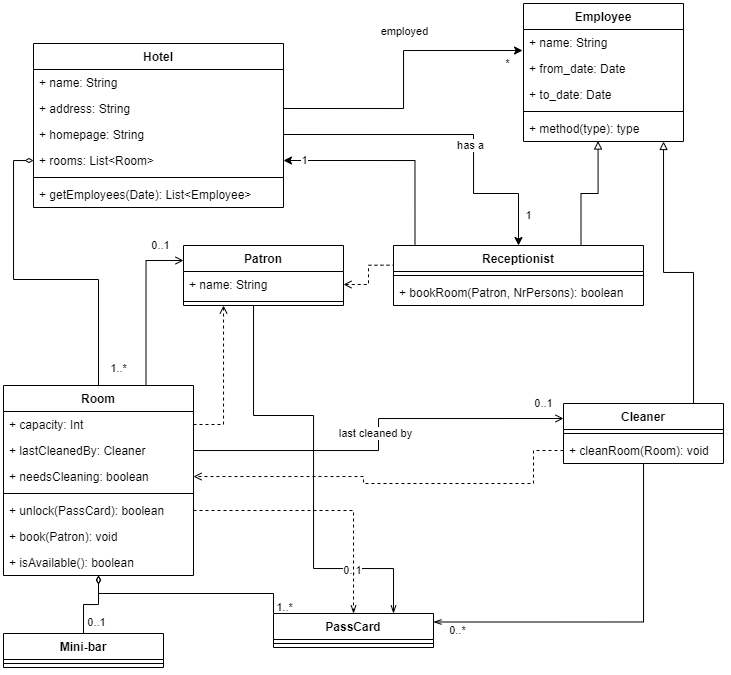

The diagram above was exported from draw.io. Its source (the exported page's mxGraphModel, read from the mxfile embedded in the PNG):
<mxGraphModel dx="981" dy="508" grid="1" gridSize="10" guides="1" tooltips="1" connect="1" arrows="1" fold="1" page="1" pageScale="1" pageWidth="827" pageHeight="1169" math="0" shadow="0">
  <root>
    <mxCell id="0" />
    <mxCell id="1" parent="0" />
    <mxCell id="Ar3dDun2k1TsgKRNxR76-1" value="Hotel" style="swimlane;fontStyle=1;align=center;verticalAlign=top;childLayout=stackLayout;horizontal=1;startSize=26;horizontalStack=0;resizeParent=1;resizeParentMax=0;resizeLast=0;collapsible=1;marginBottom=0;" vertex="1" parent="1">
      <mxGeometry x="80" y="240" width="250" height="164" as="geometry" />
    </mxCell>
    <mxCell id="Ar3dDun2k1TsgKRNxR76-2" value="+ name: String" style="text;strokeColor=none;fillColor=none;align=left;verticalAlign=top;spacingLeft=4;spacingRight=4;overflow=hidden;rotatable=0;points=[[0,0.5],[1,0.5]];portConstraint=eastwest;" vertex="1" parent="Ar3dDun2k1TsgKRNxR76-1">
      <mxGeometry y="26" width="250" height="26" as="geometry" />
    </mxCell>
    <mxCell id="Ar3dDun2k1TsgKRNxR76-5" value="+ address: String" style="text;strokeColor=none;fillColor=none;align=left;verticalAlign=top;spacingLeft=4;spacingRight=4;overflow=hidden;rotatable=0;points=[[0,0.5],[1,0.5]];portConstraint=eastwest;" vertex="1" parent="Ar3dDun2k1TsgKRNxR76-1">
      <mxGeometry y="52" width="250" height="26" as="geometry" />
    </mxCell>
    <mxCell id="Ar3dDun2k1TsgKRNxR76-6" value="+ homepage: String" style="text;strokeColor=none;fillColor=none;align=left;verticalAlign=top;spacingLeft=4;spacingRight=4;overflow=hidden;rotatable=0;points=[[0,0.5],[1,0.5]];portConstraint=eastwest;" vertex="1" parent="Ar3dDun2k1TsgKRNxR76-1">
      <mxGeometry y="78" width="250" height="26" as="geometry" />
    </mxCell>
    <mxCell id="Ar3dDun2k1TsgKRNxR76-70" value="+ rooms: List&lt;Room&gt;" style="text;strokeColor=none;fillColor=none;align=left;verticalAlign=top;spacingLeft=4;spacingRight=4;overflow=hidden;rotatable=0;points=[[0,0.5],[1,0.5]];portConstraint=eastwest;" vertex="1" parent="Ar3dDun2k1TsgKRNxR76-1">
      <mxGeometry y="104" width="250" height="26" as="geometry" />
    </mxCell>
    <mxCell id="Ar3dDun2k1TsgKRNxR76-3" value="" style="line;strokeWidth=1;fillColor=none;align=left;verticalAlign=middle;spacingTop=-1;spacingLeft=3;spacingRight=3;rotatable=0;labelPosition=right;points=[];portConstraint=eastwest;" vertex="1" parent="Ar3dDun2k1TsgKRNxR76-1">
      <mxGeometry y="130" width="250" height="8" as="geometry" />
    </mxCell>
    <mxCell id="Ar3dDun2k1TsgKRNxR76-4" value="+ getEmployees(Date): List&lt;Employee&gt;" style="text;strokeColor=none;fillColor=none;align=left;verticalAlign=top;spacingLeft=4;spacingRight=4;overflow=hidden;rotatable=0;points=[[0,0.5],[1,0.5]];portConstraint=eastwest;" vertex="1" parent="Ar3dDun2k1TsgKRNxR76-1">
      <mxGeometry y="138" width="250" height="26" as="geometry" />
    </mxCell>
    <mxCell id="Ar3dDun2k1TsgKRNxR76-7" value="Employee" style="swimlane;fontStyle=1;align=center;verticalAlign=top;childLayout=stackLayout;horizontal=1;startSize=26;horizontalStack=0;resizeParent=1;resizeParentMax=0;resizeLast=0;collapsible=1;marginBottom=0;" vertex="1" parent="1">
      <mxGeometry x="570" y="200" width="160" height="138" as="geometry" />
    </mxCell>
    <mxCell id="Ar3dDun2k1TsgKRNxR76-8" value="+ name: String" style="text;strokeColor=none;fillColor=none;align=left;verticalAlign=top;spacingLeft=4;spacingRight=4;overflow=hidden;rotatable=0;points=[[0,0.5],[1,0.5]];portConstraint=eastwest;" vertex="1" parent="Ar3dDun2k1TsgKRNxR76-7">
      <mxGeometry y="26" width="160" height="26" as="geometry" />
    </mxCell>
    <mxCell id="Ar3dDun2k1TsgKRNxR76-15" value="+ from_date: Date" style="text;strokeColor=none;fillColor=none;align=left;verticalAlign=top;spacingLeft=4;spacingRight=4;overflow=hidden;rotatable=0;points=[[0,0.5],[1,0.5]];portConstraint=eastwest;" vertex="1" parent="Ar3dDun2k1TsgKRNxR76-7">
      <mxGeometry y="52" width="160" height="26" as="geometry" />
    </mxCell>
    <mxCell id="Ar3dDun2k1TsgKRNxR76-16" value="+ to_date: Date" style="text;strokeColor=none;fillColor=none;align=left;verticalAlign=top;spacingLeft=4;spacingRight=4;overflow=hidden;rotatable=0;points=[[0,0.5],[1,0.5]];portConstraint=eastwest;" vertex="1" parent="Ar3dDun2k1TsgKRNxR76-7">
      <mxGeometry y="78" width="160" height="26" as="geometry" />
    </mxCell>
    <mxCell id="Ar3dDun2k1TsgKRNxR76-9" value="" style="line;strokeWidth=1;fillColor=none;align=left;verticalAlign=middle;spacingTop=-1;spacingLeft=3;spacingRight=3;rotatable=0;labelPosition=right;points=[];portConstraint=eastwest;" vertex="1" parent="Ar3dDun2k1TsgKRNxR76-7">
      <mxGeometry y="104" width="160" height="8" as="geometry" />
    </mxCell>
    <mxCell id="Ar3dDun2k1TsgKRNxR76-10" value="+ method(type): type" style="text;strokeColor=none;fillColor=none;align=left;verticalAlign=top;spacingLeft=4;spacingRight=4;overflow=hidden;rotatable=0;points=[[0,0.5],[1,0.5]];portConstraint=eastwest;" vertex="1" parent="Ar3dDun2k1TsgKRNxR76-7">
      <mxGeometry y="112" width="160" height="26" as="geometry" />
    </mxCell>
    <mxCell id="Ar3dDun2k1TsgKRNxR76-11" style="edgeStyle=orthogonalEdgeStyle;rounded=0;orthogonalLoop=1;jettySize=auto;html=1;exitX=1;exitY=0.5;exitDx=0;exitDy=0;entryX=-0.006;entryY=0.808;entryDx=0;entryDy=0;entryPerimeter=0;" edge="1" parent="1" source="Ar3dDun2k1TsgKRNxR76-5" target="Ar3dDun2k1TsgKRNxR76-8">
      <mxGeometry relative="1" as="geometry" />
    </mxCell>
    <mxCell id="Ar3dDun2k1TsgKRNxR76-13" value="employed" style="edgeLabel;html=1;align=center;verticalAlign=middle;resizable=0;points=[];" vertex="1" connectable="0" parent="Ar3dDun2k1TsgKRNxR76-11">
      <mxGeometry x="0.1315" y="2" relative="1" as="geometry">
        <mxPoint x="3" y="-28.799999999999997" as="offset" />
      </mxGeometry>
    </mxCell>
    <mxCell id="Ar3dDun2k1TsgKRNxR76-14" value="*" style="edgeLabel;html=1;align=center;verticalAlign=middle;resizable=0;points=[];" vertex="1" connectable="0" parent="Ar3dDun2k1TsgKRNxR76-11">
      <mxGeometry x="0.893" y="-2" relative="1" as="geometry">
        <mxPoint y="10.99" as="offset" />
      </mxGeometry>
    </mxCell>
    <mxCell id="Ar3dDun2k1TsgKRNxR76-24" style="rounded=0;orthogonalLoop=1;jettySize=auto;html=1;exitX=0.75;exitY=0;exitDx=0;exitDy=0;entryX=0.466;entryY=0.981;entryDx=0;entryDy=0;entryPerimeter=0;endArrow=block;endFill=0;elbow=vertical;edgeStyle=orthogonalEdgeStyle;" edge="1" parent="1" source="Ar3dDun2k1TsgKRNxR76-17" target="Ar3dDun2k1TsgKRNxR76-10">
      <mxGeometry relative="1" as="geometry" />
    </mxCell>
    <mxCell id="Ar3dDun2k1TsgKRNxR76-71" style="edgeStyle=orthogonalEdgeStyle;rounded=0;orthogonalLoop=1;jettySize=auto;html=1;exitX=0.086;exitY=-0.017;exitDx=0;exitDy=0;entryX=1;entryY=0.5;entryDx=0;entryDy=0;startArrow=none;startFill=0;endArrow=classic;endFill=1;exitPerimeter=0;" edge="1" parent="1" source="Ar3dDun2k1TsgKRNxR76-17" target="Ar3dDun2k1TsgKRNxR76-70">
      <mxGeometry relative="1" as="geometry" />
    </mxCell>
    <mxCell id="Ar3dDun2k1TsgKRNxR76-72" value="1" style="edgeLabel;html=1;align=center;verticalAlign=middle;resizable=0;points=[];" vertex="1" connectable="0" parent="Ar3dDun2k1TsgKRNxR76-71">
      <mxGeometry x="0.8109" relative="1" as="geometry">
        <mxPoint as="offset" />
      </mxGeometry>
    </mxCell>
    <mxCell id="Ar3dDun2k1TsgKRNxR76-17" value="Receptionist" style="swimlane;fontStyle=1;align=center;verticalAlign=top;childLayout=stackLayout;horizontal=1;startSize=26;horizontalStack=0;resizeParent=1;resizeParentMax=0;resizeLast=0;collapsible=1;marginBottom=0;" vertex="1" parent="1">
      <mxGeometry x="440" y="442" width="250" height="60" as="geometry" />
    </mxCell>
    <mxCell id="Ar3dDun2k1TsgKRNxR76-19" value="" style="line;strokeWidth=1;fillColor=none;align=left;verticalAlign=middle;spacingTop=-1;spacingLeft=3;spacingRight=3;rotatable=0;labelPosition=right;points=[];portConstraint=eastwest;" vertex="1" parent="Ar3dDun2k1TsgKRNxR76-17">
      <mxGeometry y="26" width="250" height="8" as="geometry" />
    </mxCell>
    <mxCell id="Ar3dDun2k1TsgKRNxR76-29" value="+ bookRoom(Patron, NrPersons): boolean" style="text;strokeColor=none;fillColor=none;align=left;verticalAlign=top;spacingLeft=4;spacingRight=4;overflow=hidden;rotatable=0;points=[[0,0.5],[1,0.5]];portConstraint=eastwest;" vertex="1" parent="Ar3dDun2k1TsgKRNxR76-17">
      <mxGeometry y="34" width="250" height="26" as="geometry" />
    </mxCell>
    <mxCell id="Ar3dDun2k1TsgKRNxR76-21" style="edgeStyle=orthogonalEdgeStyle;rounded=0;orthogonalLoop=1;jettySize=auto;html=1;exitX=1;exitY=0.5;exitDx=0;exitDy=0;entryX=0.5;entryY=0;entryDx=0;entryDy=0;" edge="1" parent="1" source="Ar3dDun2k1TsgKRNxR76-6" target="Ar3dDun2k1TsgKRNxR76-17">
      <mxGeometry relative="1" as="geometry">
        <Array as="points">
          <mxPoint x="520" y="331" />
          <mxPoint x="520" y="390" />
          <mxPoint x="565" y="390" />
        </Array>
      </mxGeometry>
    </mxCell>
    <mxCell id="Ar3dDun2k1TsgKRNxR76-22" value="has a" style="edgeLabel;html=1;align=center;verticalAlign=middle;resizable=0;points=[];" vertex="1" connectable="0" parent="Ar3dDun2k1TsgKRNxR76-21">
      <mxGeometry x="0.16" y="-3" relative="1" as="geometry">
        <mxPoint as="offset" />
      </mxGeometry>
    </mxCell>
    <mxCell id="Ar3dDun2k1TsgKRNxR76-23" value="1" style="edgeLabel;html=1;align=center;verticalAlign=middle;resizable=0;points=[];" vertex="1" connectable="0" parent="Ar3dDun2k1TsgKRNxR76-21">
      <mxGeometry x="0.8202" relative="1" as="geometry">
        <mxPoint x="9.99" as="offset" />
      </mxGeometry>
    </mxCell>
    <mxCell id="Ar3dDun2k1TsgKRNxR76-38" style="edgeStyle=orthogonalEdgeStyle;rounded=0;orthogonalLoop=1;jettySize=auto;html=1;exitX=0;exitY=0.25;exitDx=0;exitDy=0;entryX=0.75;entryY=0;entryDx=0;entryDy=0;startArrow=open;startFill=0;endArrow=none;endFill=0;" edge="1" parent="1" source="Ar3dDun2k1TsgKRNxR76-25" target="Ar3dDun2k1TsgKRNxR76-31">
      <mxGeometry relative="1" as="geometry" />
    </mxCell>
    <mxCell id="Ar3dDun2k1TsgKRNxR76-39" value="0..1" style="edgeLabel;html=1;align=center;verticalAlign=middle;resizable=0;points=[];" vertex="1" connectable="0" parent="Ar3dDun2k1TsgKRNxR76-38">
      <mxGeometry x="-0.7076" y="-2" relative="1" as="geometry">
        <mxPoint y="-13.03" as="offset" />
      </mxGeometry>
    </mxCell>
    <mxCell id="Ar3dDun2k1TsgKRNxR76-25" value="Patron" style="swimlane;fontStyle=1;align=center;verticalAlign=top;childLayout=stackLayout;horizontal=1;startSize=26;horizontalStack=0;resizeParent=1;resizeParentMax=0;resizeLast=0;collapsible=1;marginBottom=0;" vertex="1" parent="1">
      <mxGeometry x="230" y="442" width="160" height="60" as="geometry" />
    </mxCell>
    <mxCell id="Ar3dDun2k1TsgKRNxR76-26" value="+ name: String" style="text;strokeColor=none;fillColor=none;align=left;verticalAlign=top;spacingLeft=4;spacingRight=4;overflow=hidden;rotatable=0;points=[[0,0.5],[1,0.5]];portConstraint=eastwest;" vertex="1" parent="Ar3dDun2k1TsgKRNxR76-25">
      <mxGeometry y="26" width="160" height="26" as="geometry" />
    </mxCell>
    <mxCell id="Ar3dDun2k1TsgKRNxR76-27" value="" style="line;strokeWidth=1;fillColor=none;align=left;verticalAlign=middle;spacingTop=-1;spacingLeft=3;spacingRight=3;rotatable=0;labelPosition=right;points=[];portConstraint=eastwest;" vertex="1" parent="Ar3dDun2k1TsgKRNxR76-25">
      <mxGeometry y="52" width="160" height="8" as="geometry" />
    </mxCell>
    <mxCell id="Ar3dDun2k1TsgKRNxR76-30" style="edgeStyle=orthogonalEdgeStyle;rounded=0;orthogonalLoop=1;jettySize=auto;html=1;exitX=1;exitY=0.5;exitDx=0;exitDy=0;entryX=-0.002;entryY=0.328;entryDx=0;entryDy=0;entryPerimeter=0;endArrow=none;endFill=0;dashed=1;startArrow=open;startFill=0;" edge="1" parent="1" source="Ar3dDun2k1TsgKRNxR76-26" target="Ar3dDun2k1TsgKRNxR76-17">
      <mxGeometry relative="1" as="geometry" />
    </mxCell>
    <mxCell id="Ar3dDun2k1TsgKRNxR76-35" style="edgeStyle=orthogonalEdgeStyle;rounded=0;orthogonalLoop=1;jettySize=auto;html=1;exitX=0.5;exitY=0;exitDx=0;exitDy=0;endArrow=diamondThin;endFill=0;" edge="1" parent="1" source="Ar3dDun2k1TsgKRNxR76-31" target="Ar3dDun2k1TsgKRNxR76-70">
      <mxGeometry relative="1" as="geometry" />
    </mxCell>
    <mxCell id="Ar3dDun2k1TsgKRNxR76-36" value="1..*" style="edgeLabel;html=1;align=center;verticalAlign=middle;resizable=0;points=[];" vertex="1" connectable="0" parent="Ar3dDun2k1TsgKRNxR76-35">
      <mxGeometry x="-0.9178" relative="1" as="geometry">
        <mxPoint x="19.99" y="-3.52" as="offset" />
      </mxGeometry>
    </mxCell>
    <mxCell id="Ar3dDun2k1TsgKRNxR76-48" style="edgeStyle=orthogonalEdgeStyle;rounded=0;orthogonalLoop=1;jettySize=auto;html=1;entryX=0;entryY=0.25;entryDx=0;entryDy=0;startArrow=none;startFill=0;endArrow=open;endFill=0;" edge="1" parent="1" source="Ar3dDun2k1TsgKRNxR76-51" target="Ar3dDun2k1TsgKRNxR76-41">
      <mxGeometry relative="1" as="geometry" />
    </mxCell>
    <mxCell id="Ar3dDun2k1TsgKRNxR76-49" value="last cleaned by" style="edgeLabel;html=1;align=center;verticalAlign=middle;resizable=0;points=[];" vertex="1" connectable="0" parent="Ar3dDun2k1TsgKRNxR76-48">
      <mxGeometry x="-0.0928" relative="1" as="geometry">
        <mxPoint y="-17.03" as="offset" />
      </mxGeometry>
    </mxCell>
    <mxCell id="Ar3dDun2k1TsgKRNxR76-50" value="0..1" style="edgeLabel;html=1;align=center;verticalAlign=middle;resizable=0;points=[];" vertex="1" connectable="0" parent="Ar3dDun2k1TsgKRNxR76-48">
      <mxGeometry x="0.8971" y="1" relative="1" as="geometry">
        <mxPoint y="-14" as="offset" />
      </mxGeometry>
    </mxCell>
    <mxCell id="Ar3dDun2k1TsgKRNxR76-31" value="Room" style="swimlane;fontStyle=1;align=center;verticalAlign=top;childLayout=stackLayout;horizontal=1;startSize=26;horizontalStack=0;resizeParent=1;resizeParentMax=0;resizeLast=0;collapsible=1;marginBottom=0;" vertex="1" parent="1">
      <mxGeometry x="50" y="582" width="190" height="190" as="geometry" />
    </mxCell>
    <mxCell id="Ar3dDun2k1TsgKRNxR76-32" value="+ capacity: Int" style="text;strokeColor=none;fillColor=none;align=left;verticalAlign=top;spacingLeft=4;spacingRight=4;overflow=hidden;rotatable=0;points=[[0,0.5],[1,0.5]];portConstraint=eastwest;" vertex="1" parent="Ar3dDun2k1TsgKRNxR76-31">
      <mxGeometry y="26" width="190" height="26" as="geometry" />
    </mxCell>
    <mxCell id="Ar3dDun2k1TsgKRNxR76-51" value="+ lastCleanedBy: Cleaner" style="text;strokeColor=none;fillColor=none;align=left;verticalAlign=top;spacingLeft=4;spacingRight=4;overflow=hidden;rotatable=0;points=[[0,0.5],[1,0.5]];portConstraint=eastwest;" vertex="1" parent="Ar3dDun2k1TsgKRNxR76-31">
      <mxGeometry y="52" width="190" height="26" as="geometry" />
    </mxCell>
    <mxCell id="Ar3dDun2k1TsgKRNxR76-40" value="+ needsCleaning: boolean" style="text;strokeColor=none;fillColor=none;align=left;verticalAlign=top;spacingLeft=4;spacingRight=4;overflow=hidden;rotatable=0;points=[[0,0.5],[1,0.5]];portConstraint=eastwest;" vertex="1" parent="Ar3dDun2k1TsgKRNxR76-31">
      <mxGeometry y="78" width="190" height="26" as="geometry" />
    </mxCell>
    <mxCell id="Ar3dDun2k1TsgKRNxR76-33" value="" style="line;strokeWidth=1;fillColor=none;align=left;verticalAlign=middle;spacingTop=-1;spacingLeft=3;spacingRight=3;rotatable=0;labelPosition=right;points=[];portConstraint=eastwest;" vertex="1" parent="Ar3dDun2k1TsgKRNxR76-31">
      <mxGeometry y="104" width="190" height="8" as="geometry" />
    </mxCell>
    <mxCell id="Ar3dDun2k1TsgKRNxR76-64" value="+ unlock(PassCard): boolean" style="text;strokeColor=none;fillColor=none;align=left;verticalAlign=top;spacingLeft=4;spacingRight=4;overflow=hidden;rotatable=0;points=[[0,0.5],[1,0.5]];portConstraint=eastwest;" vertex="1" parent="Ar3dDun2k1TsgKRNxR76-31">
      <mxGeometry y="112" width="190" height="26" as="geometry" />
    </mxCell>
    <mxCell id="Ar3dDun2k1TsgKRNxR76-73" value="+ book(Patron): void" style="text;strokeColor=none;fillColor=none;align=left;verticalAlign=top;spacingLeft=4;spacingRight=4;overflow=hidden;rotatable=0;points=[[0,0.5],[1,0.5]];portConstraint=eastwest;" vertex="1" parent="Ar3dDun2k1TsgKRNxR76-31">
      <mxGeometry y="138" width="190" height="26" as="geometry" />
    </mxCell>
    <mxCell id="Ar3dDun2k1TsgKRNxR76-34" value="+ isAvailable(): boolean" style="text;strokeColor=none;fillColor=none;align=left;verticalAlign=top;spacingLeft=4;spacingRight=4;overflow=hidden;rotatable=0;points=[[0,0.5],[1,0.5]];portConstraint=eastwest;" vertex="1" parent="Ar3dDun2k1TsgKRNxR76-31">
      <mxGeometry y="164" width="190" height="26" as="geometry" />
    </mxCell>
    <mxCell id="Ar3dDun2k1TsgKRNxR76-45" style="edgeStyle=orthogonalEdgeStyle;rounded=0;orthogonalLoop=1;jettySize=auto;html=1;exitX=0.5;exitY=0;exitDx=0;exitDy=0;startArrow=none;startFill=0;endArrow=block;endFill=0;" edge="1" parent="1" source="Ar3dDun2k1TsgKRNxR76-41" target="Ar3dDun2k1TsgKRNxR76-7">
      <mxGeometry relative="1" as="geometry">
        <Array as="points">
          <mxPoint x="740" y="600" />
          <mxPoint x="740" y="469" />
          <mxPoint x="710" y="469" />
        </Array>
      </mxGeometry>
    </mxCell>
    <mxCell id="Ar3dDun2k1TsgKRNxR76-41" value="Cleaner" style="swimlane;fontStyle=1;align=center;verticalAlign=top;childLayout=stackLayout;horizontal=1;startSize=26;horizontalStack=0;resizeParent=1;resizeParentMax=0;resizeLast=0;collapsible=1;marginBottom=0;" vertex="1" parent="1">
      <mxGeometry x="610" y="600" width="160" height="60" as="geometry" />
    </mxCell>
    <mxCell id="Ar3dDun2k1TsgKRNxR76-43" value="" style="line;strokeWidth=1;fillColor=none;align=left;verticalAlign=middle;spacingTop=-1;spacingLeft=3;spacingRight=3;rotatable=0;labelPosition=right;points=[];portConstraint=eastwest;" vertex="1" parent="Ar3dDun2k1TsgKRNxR76-41">
      <mxGeometry y="26" width="160" height="8" as="geometry" />
    </mxCell>
    <mxCell id="Ar3dDun2k1TsgKRNxR76-44" value="+ cleanRoom(Room): void" style="text;strokeColor=none;fillColor=none;align=left;verticalAlign=top;spacingLeft=4;spacingRight=4;overflow=hidden;rotatable=0;points=[[0,0.5],[1,0.5]];portConstraint=eastwest;" vertex="1" parent="Ar3dDun2k1TsgKRNxR76-41">
      <mxGeometry y="34" width="160" height="26" as="geometry" />
    </mxCell>
    <mxCell id="Ar3dDun2k1TsgKRNxR76-46" style="edgeStyle=orthogonalEdgeStyle;rounded=0;orthogonalLoop=1;jettySize=auto;html=1;exitX=0;exitY=0.5;exitDx=0;exitDy=0;startArrow=none;startFill=0;endArrow=open;endFill=0;dashed=1;" edge="1" parent="1" source="Ar3dDun2k1TsgKRNxR76-44" target="Ar3dDun2k1TsgKRNxR76-40">
      <mxGeometry relative="1" as="geometry">
        <mxPoint x="290" y="660" as="targetPoint" />
        <Array as="points">
          <mxPoint x="580" y="647" />
          <mxPoint x="580" y="680" />
          <mxPoint x="410" y="680" />
          <mxPoint x="410" y="673" />
        </Array>
      </mxGeometry>
    </mxCell>
    <mxCell id="Ar3dDun2k1TsgKRNxR76-56" style="edgeStyle=orthogonalEdgeStyle;rounded=0;orthogonalLoop=1;jettySize=auto;html=1;exitX=0.5;exitY=0;exitDx=0;exitDy=0;startArrow=none;startFill=0;endArrow=diamondThin;endFill=0;" edge="1" parent="1" source="Ar3dDun2k1TsgKRNxR76-52" target="Ar3dDun2k1TsgKRNxR76-31">
      <mxGeometry relative="1" as="geometry" />
    </mxCell>
    <mxCell id="Ar3dDun2k1TsgKRNxR76-57" value="0..1" style="edgeLabel;html=1;align=center;verticalAlign=middle;resizable=0;points=[];" vertex="1" connectable="0" parent="Ar3dDun2k1TsgKRNxR76-56">
      <mxGeometry x="-0.7103" relative="1" as="geometry">
        <mxPoint x="13" y="-1" as="offset" />
      </mxGeometry>
    </mxCell>
    <mxCell id="Ar3dDun2k1TsgKRNxR76-52" value="Mini-bar" style="swimlane;fontStyle=1;align=center;verticalAlign=top;childLayout=stackLayout;horizontal=1;startSize=26;horizontalStack=0;resizeParent=1;resizeParentMax=0;resizeLast=0;collapsible=1;marginBottom=0;" vertex="1" parent="1">
      <mxGeometry x="50" y="830" width="160" height="34" as="geometry" />
    </mxCell>
    <mxCell id="Ar3dDun2k1TsgKRNxR76-54" value="" style="line;strokeWidth=1;fillColor=none;align=left;verticalAlign=middle;spacingTop=-1;spacingLeft=3;spacingRight=3;rotatable=0;labelPosition=right;points=[];portConstraint=eastwest;" vertex="1" parent="Ar3dDun2k1TsgKRNxR76-52">
      <mxGeometry y="26" width="160" height="8" as="geometry" />
    </mxCell>
    <mxCell id="Ar3dDun2k1TsgKRNxR76-62" style="edgeStyle=orthogonalEdgeStyle;rounded=0;orthogonalLoop=1;jettySize=auto;html=1;exitX=0;exitY=0;exitDx=0;exitDy=0;startArrow=none;startFill=0;endArrow=diamondThin;endFill=0;" edge="1" parent="1" source="Ar3dDun2k1TsgKRNxR76-58" target="Ar3dDun2k1TsgKRNxR76-31">
      <mxGeometry relative="1" as="geometry">
        <Array as="points">
          <mxPoint x="320" y="790" />
          <mxPoint x="145" y="790" />
        </Array>
      </mxGeometry>
    </mxCell>
    <mxCell id="Ar3dDun2k1TsgKRNxR76-63" value="1..*" style="edgeLabel;html=1;align=center;verticalAlign=middle;resizable=0;points=[];" vertex="1" connectable="0" parent="Ar3dDun2k1TsgKRNxR76-62">
      <mxGeometry x="-0.7535" relative="1" as="geometry">
        <mxPoint x="17.24" y="13.52" as="offset" />
      </mxGeometry>
    </mxCell>
    <mxCell id="Ar3dDun2k1TsgKRNxR76-66" style="edgeStyle=orthogonalEdgeStyle;rounded=0;orthogonalLoop=1;jettySize=auto;html=1;exitX=1;exitY=0.25;exitDx=0;exitDy=0;startArrow=openThin;startFill=0;endArrow=none;endFill=0;" edge="1" parent="1" source="Ar3dDun2k1TsgKRNxR76-58" target="Ar3dDun2k1TsgKRNxR76-41">
      <mxGeometry relative="1" as="geometry" />
    </mxCell>
    <mxCell id="Ar3dDun2k1TsgKRNxR76-67" value="0..*" style="edgeLabel;html=1;align=center;verticalAlign=middle;resizable=0;points=[];" vertex="1" connectable="0" parent="Ar3dDun2k1TsgKRNxR76-66">
      <mxGeometry x="-0.874" y="-1" relative="1" as="geometry">
        <mxPoint y="7.5" as="offset" />
      </mxGeometry>
    </mxCell>
    <mxCell id="Ar3dDun2k1TsgKRNxR76-68" style="edgeStyle=orthogonalEdgeStyle;rounded=0;orthogonalLoop=1;jettySize=auto;html=1;exitX=0.75;exitY=0;exitDx=0;exitDy=0;startArrow=openThin;startFill=0;endArrow=none;endFill=0;" edge="1" parent="1" source="Ar3dDun2k1TsgKRNxR76-58" target="Ar3dDun2k1TsgKRNxR76-25">
      <mxGeometry relative="1" as="geometry">
        <Array as="points">
          <mxPoint x="360" y="765" />
          <mxPoint x="360" y="612" />
          <mxPoint x="300" y="612" />
        </Array>
      </mxGeometry>
    </mxCell>
    <mxCell id="Ar3dDun2k1TsgKRNxR76-69" value="0..1" style="edgeLabel;html=1;align=center;verticalAlign=middle;resizable=0;points=[];" vertex="1" connectable="0" parent="Ar3dDun2k1TsgKRNxR76-68">
      <mxGeometry x="-0.5603" y="-1" relative="1" as="geometry">
        <mxPoint x="11.97" y="2.93" as="offset" />
      </mxGeometry>
    </mxCell>
    <mxCell id="Ar3dDun2k1TsgKRNxR76-58" value="PassCard" style="swimlane;fontStyle=1;align=center;verticalAlign=top;childLayout=stackLayout;horizontal=1;startSize=26;horizontalStack=0;resizeParent=1;resizeParentMax=0;resizeLast=0;collapsible=1;marginBottom=0;" vertex="1" parent="1">
      <mxGeometry x="320" y="810" width="160" height="34" as="geometry" />
    </mxCell>
    <mxCell id="Ar3dDun2k1TsgKRNxR76-60" value="" style="line;strokeWidth=1;fillColor=none;align=left;verticalAlign=middle;spacingTop=-1;spacingLeft=3;spacingRight=3;rotatable=0;labelPosition=right;points=[];portConstraint=eastwest;" vertex="1" parent="Ar3dDun2k1TsgKRNxR76-58">
      <mxGeometry y="26" width="160" height="8" as="geometry" />
    </mxCell>
    <mxCell id="Ar3dDun2k1TsgKRNxR76-65" style="edgeStyle=orthogonalEdgeStyle;rounded=0;orthogonalLoop=1;jettySize=auto;html=1;exitX=1;exitY=0.5;exitDx=0;exitDy=0;startArrow=none;startFill=0;endArrow=openThin;endFill=0;dashed=1;" edge="1" parent="1" source="Ar3dDun2k1TsgKRNxR76-64" target="Ar3dDun2k1TsgKRNxR76-58">
      <mxGeometry relative="1" as="geometry" />
    </mxCell>
    <mxCell id="Ar3dDun2k1TsgKRNxR76-74" style="edgeStyle=orthogonalEdgeStyle;rounded=0;orthogonalLoop=1;jettySize=auto;html=1;exitX=1;exitY=0.5;exitDx=0;exitDy=0;startArrow=none;startFill=0;endArrow=open;endFill=0;dashed=1;" edge="1" parent="1" source="Ar3dDun2k1TsgKRNxR76-32" target="Ar3dDun2k1TsgKRNxR76-25">
      <mxGeometry relative="1" as="geometry">
        <Array as="points">
          <mxPoint x="270" y="621" />
        </Array>
      </mxGeometry>
    </mxCell>
  </root>
</mxGraphModel>